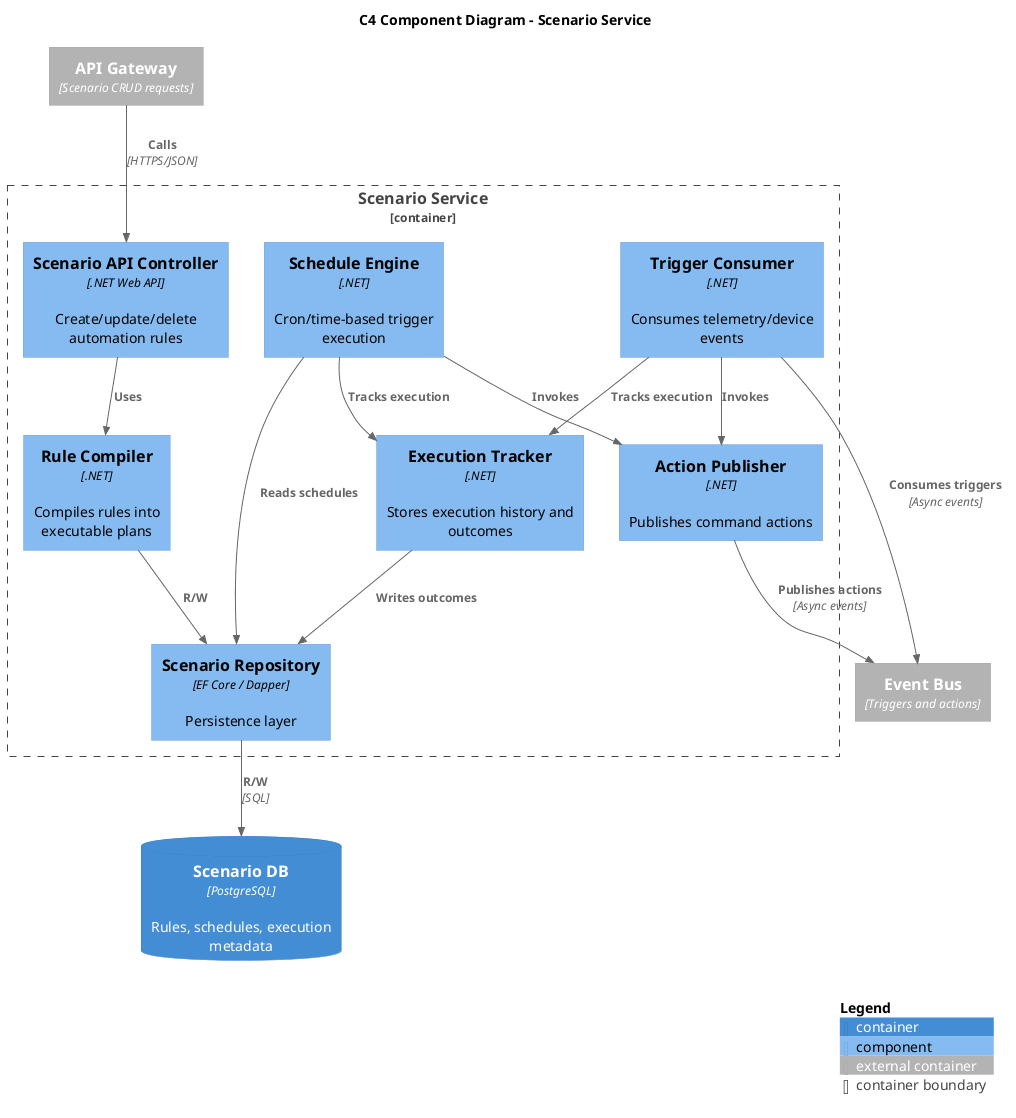

The diagram above was rendered by PlantUML. Its source (embedded in the PNG):
@startuml C4_Component_Scenario_Service
!include C4_Component.puml

title C4 Component Diagram - Scenario Service

Container_Ext(apiGateway, "API Gateway", "Scenario CRUD requests")
Container_Ext(messageBus, "Event Bus", "Triggers and actions")
ContainerDb(scenarioDb, "Scenario DB", "PostgreSQL", "Rules, schedules, execution metadata")

Container_Boundary(scenarioService, "Scenario Service") {
  Component(scenarioController, "Scenario API Controller", ".NET Web API", "Create/update/delete automation rules")
  Component(ruleCompiler, "Rule Compiler", ".NET", "Compiles rules into executable plans")
  Component(triggerConsumer, "Trigger Consumer", ".NET", "Consumes telemetry/device events")
  Component(scheduleEngine, "Schedule Engine", ".NET", "Cron/time-based trigger execution")
  Component(actionPublisher, "Action Publisher", ".NET", "Publishes command actions")
  Component(executionTracker, "Execution Tracker", ".NET", "Stores execution history and outcomes")
  Component(scenarioRepository, "Scenario Repository", "EF Core / Dapper", "Persistence layer")
}

Rel(apiGateway, scenarioController, "Calls", "HTTPS/JSON")
Rel(scenarioController, ruleCompiler, "Uses")
Rel(ruleCompiler, scenarioRepository, "R/W")
Rel(triggerConsumer, messageBus, "Consumes triggers", "Async events")
Rel(scheduleEngine, scenarioRepository, "Reads schedules")
Rel(triggerConsumer, actionPublisher, "Invokes")
Rel(scheduleEngine, actionPublisher, "Invokes")
Rel(actionPublisher, messageBus, "Publishes actions", "Async events")
Rel(triggerConsumer, executionTracker, "Tracks execution")
Rel(scheduleEngine, executionTracker, "Tracks execution")
Rel(executionTracker, scenarioRepository, "Writes outcomes")
Rel(scenarioRepository, scenarioDb, "R/W", "SQL")

SHOW_LEGEND()
@enduml